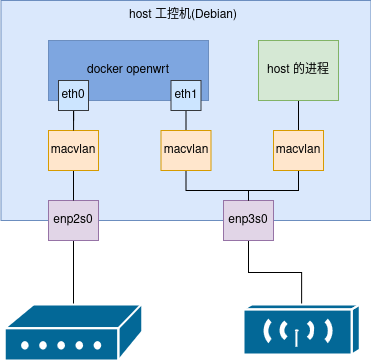

The diagram above was exported from draw.io. Its source (the exported page's mxGraphModel, read from the mxfile embedded in the PNG):
<mxGraphModel dx="1266" dy="649" grid="1" gridSize="10" guides="1" tooltips="1" connect="1" arrows="1" fold="1" page="1" pageScale="1" pageWidth="850" pageHeight="1100" math="0" shadow="0">
  <root>
    <mxCell id="0" />
    <mxCell id="1" parent="0" />
    <mxCell id="fa4qgzdIT8Z8TRU2rs5h-1" value="" style="rounded=0;whiteSpace=wrap;html=1;fillColor=#dae8fc;strokeColor=#6c8ebf;" vertex="1" parent="1">
      <mxGeometry x="227.5" y="220" width="370" height="220" as="geometry" />
    </mxCell>
    <mxCell id="fa4qgzdIT8Z8TRU2rs5h-3" value="host 工控机(Debian)" style="text;html=1;align=center;verticalAlign=middle;whiteSpace=wrap;rounded=0;" vertex="1" parent="1">
      <mxGeometry x="355" y="220" width="110" height="30" as="geometry" />
    </mxCell>
    <mxCell id="fa4qgzdIT8Z8TRU2rs5h-4" value="docker openwrt" style="rounded=0;whiteSpace=wrap;html=1;fillColor=#7EA6E0;strokeColor=#6c8ebf;" vertex="1" parent="1">
      <mxGeometry x="275" y="260" width="160" height="60" as="geometry" />
    </mxCell>
    <mxCell id="fa4qgzdIT8Z8TRU2rs5h-12" style="edgeStyle=orthogonalEdgeStyle;rounded=0;orthogonalLoop=1;jettySize=auto;html=1;entryX=0.5;entryY=0;entryDx=0;entryDy=0;endArrow=none;startFill=0;entryPerimeter=0;" edge="1" parent="1" source="fa4qgzdIT8Z8TRU2rs5h-6" target="fa4qgzdIT8Z8TRU2rs5h-20">
      <mxGeometry relative="1" as="geometry">
        <mxPoint x="300" y="510" as="targetPoint" />
      </mxGeometry>
    </mxCell>
    <mxCell id="fa4qgzdIT8Z8TRU2rs5h-6" value="enp2s0" style="rounded=0;whiteSpace=wrap;html=1;fillColor=#e1d5e7;strokeColor=#9673a6;" vertex="1" parent="1">
      <mxGeometry x="275" y="420" width="50" height="40" as="geometry" />
    </mxCell>
    <mxCell id="fa4qgzdIT8Z8TRU2rs5h-18" style="edgeStyle=orthogonalEdgeStyle;rounded=0;orthogonalLoop=1;jettySize=auto;html=1;endArrow=none;startFill=0;entryX=0.5;entryY=0;entryDx=0;entryDy=0;entryPerimeter=0;" edge="1" parent="1" source="fa4qgzdIT8Z8TRU2rs5h-7" target="fa4qgzdIT8Z8TRU2rs5h-21">
      <mxGeometry relative="1" as="geometry">
        <mxPoint x="490" y="510" as="targetPoint" />
      </mxGeometry>
    </mxCell>
    <mxCell id="fa4qgzdIT8Z8TRU2rs5h-7" value="enp3s0" style="rounded=0;whiteSpace=wrap;html=1;fillColor=#e1d5e7;strokeColor=#9673a6;" vertex="1" parent="1">
      <mxGeometry x="450" y="420" width="50" height="40" as="geometry" />
    </mxCell>
    <mxCell id="fa4qgzdIT8Z8TRU2rs5h-42" style="edgeStyle=orthogonalEdgeStyle;rounded=0;orthogonalLoop=1;jettySize=auto;html=1;entryX=0.5;entryY=0;entryDx=0;entryDy=0;endArrow=none;startFill=0;" edge="1" parent="1" source="fa4qgzdIT8Z8TRU2rs5h-14" target="fa4qgzdIT8Z8TRU2rs5h-31">
      <mxGeometry relative="1" as="geometry" />
    </mxCell>
    <mxCell id="fa4qgzdIT8Z8TRU2rs5h-14" value="host 的进程" style="rounded=0;whiteSpace=wrap;html=1;fillColor=#d5e8d4;strokeColor=#82b366;" vertex="1" parent="1">
      <mxGeometry x="485" y="260" width="80" height="60" as="geometry" />
    </mxCell>
    <mxCell id="fa4qgzdIT8Z8TRU2rs5h-20" value="" style="shape=mxgraph.cisco.modems_and_phones.modem;html=1;pointerEvents=1;dashed=0;fillColor=#036897;strokeColor=#ffffff;strokeWidth=2;verticalLabelPosition=bottom;verticalAlign=top;align=center;outlineConnect=0;" vertex="1" parent="1">
      <mxGeometry x="231.25" y="524" width="137.5" height="56" as="geometry" />
    </mxCell>
    <mxCell id="fa4qgzdIT8Z8TRU2rs5h-21" value="" style="shape=mxgraph.cisco.wireless.wireless_transport;html=1;pointerEvents=1;dashed=0;fillColor=#036897;strokeColor=#ffffff;strokeWidth=2;verticalLabelPosition=bottom;verticalAlign=top;align=center;outlineConnect=0;" vertex="1" parent="1">
      <mxGeometry x="470" y="524" width="116.25" height="50" as="geometry" />
    </mxCell>
    <mxCell id="fa4qgzdIT8Z8TRU2rs5h-38" style="edgeStyle=orthogonalEdgeStyle;rounded=0;orthogonalLoop=1;jettySize=auto;html=1;entryX=0.5;entryY=0;entryDx=0;entryDy=0;endArrow=none;startFill=0;" edge="1" parent="1" source="fa4qgzdIT8Z8TRU2rs5h-23" target="fa4qgzdIT8Z8TRU2rs5h-6">
      <mxGeometry relative="1" as="geometry" />
    </mxCell>
    <mxCell id="fa4qgzdIT8Z8TRU2rs5h-23" value="macvlan" style="rounded=0;whiteSpace=wrap;html=1;fillColor=#ffe6cc;strokeColor=#d79b00;" vertex="1" parent="1">
      <mxGeometry x="275" y="350" width="50" height="40" as="geometry" />
    </mxCell>
    <mxCell id="fa4qgzdIT8Z8TRU2rs5h-43" style="edgeStyle=orthogonalEdgeStyle;rounded=0;orthogonalLoop=1;jettySize=auto;html=1;endArrow=none;startFill=0;" edge="1" parent="1" source="fa4qgzdIT8Z8TRU2rs5h-24" target="fa4qgzdIT8Z8TRU2rs5h-7">
      <mxGeometry relative="1" as="geometry">
        <Array as="points">
          <mxPoint x="413" y="410" />
          <mxPoint x="475" y="410" />
        </Array>
      </mxGeometry>
    </mxCell>
    <mxCell id="fa4qgzdIT8Z8TRU2rs5h-24" value="macvlan" style="rounded=0;whiteSpace=wrap;html=1;fillColor=#ffe6cc;strokeColor=#d79b00;" vertex="1" parent="1">
      <mxGeometry x="387.5" y="350" width="50" height="40" as="geometry" />
    </mxCell>
    <mxCell id="fa4qgzdIT8Z8TRU2rs5h-44" style="edgeStyle=orthogonalEdgeStyle;rounded=0;orthogonalLoop=1;jettySize=auto;html=1;entryX=0.5;entryY=0;entryDx=0;entryDy=0;endArrow=none;startFill=0;" edge="1" parent="1" source="fa4qgzdIT8Z8TRU2rs5h-31" target="fa4qgzdIT8Z8TRU2rs5h-7">
      <mxGeometry relative="1" as="geometry">
        <Array as="points">
          <mxPoint x="525" y="410" />
          <mxPoint x="475" y="410" />
        </Array>
      </mxGeometry>
    </mxCell>
    <mxCell id="fa4qgzdIT8Z8TRU2rs5h-31" value="macvlan" style="rounded=0;whiteSpace=wrap;html=1;fillColor=#ffe6cc;strokeColor=#d79b00;" vertex="1" parent="1">
      <mxGeometry x="500" y="350" width="50" height="40" as="geometry" />
    </mxCell>
    <mxCell id="fa4qgzdIT8Z8TRU2rs5h-45" style="edgeStyle=orthogonalEdgeStyle;rounded=0;orthogonalLoop=1;jettySize=auto;html=1;entryX=0.156;entryY=1;entryDx=0;entryDy=0;entryPerimeter=0;endArrow=none;startFill=0;" edge="1" parent="1" source="fa4qgzdIT8Z8TRU2rs5h-23" target="fa4qgzdIT8Z8TRU2rs5h-4">
      <mxGeometry relative="1" as="geometry" />
    </mxCell>
    <mxCell id="fa4qgzdIT8Z8TRU2rs5h-48" style="edgeStyle=orthogonalEdgeStyle;rounded=0;orthogonalLoop=1;jettySize=auto;html=1;entryX=0.863;entryY=1.01;entryDx=0;entryDy=0;entryPerimeter=0;endArrow=none;startFill=0;" edge="1" parent="1" source="fa4qgzdIT8Z8TRU2rs5h-24" target="fa4qgzdIT8Z8TRU2rs5h-4">
      <mxGeometry relative="1" as="geometry" />
    </mxCell>
    <mxCell id="fa4qgzdIT8Z8TRU2rs5h-49" value="eth0" style="rounded=0;whiteSpace=wrap;html=1;fillColor=#cce5ff;strokeColor=#36393d;" vertex="1" parent="1">
      <mxGeometry x="285" y="300" width="30" height="30" as="geometry" />
    </mxCell>
    <mxCell id="fa4qgzdIT8Z8TRU2rs5h-50" value="eth1" style="rounded=0;whiteSpace=wrap;html=1;fillColor=#cce5ff;strokeColor=#36393d;" vertex="1" parent="1">
      <mxGeometry x="397.5" y="300" width="30" height="30" as="geometry" />
    </mxCell>
  </root>
</mxGraphModel>